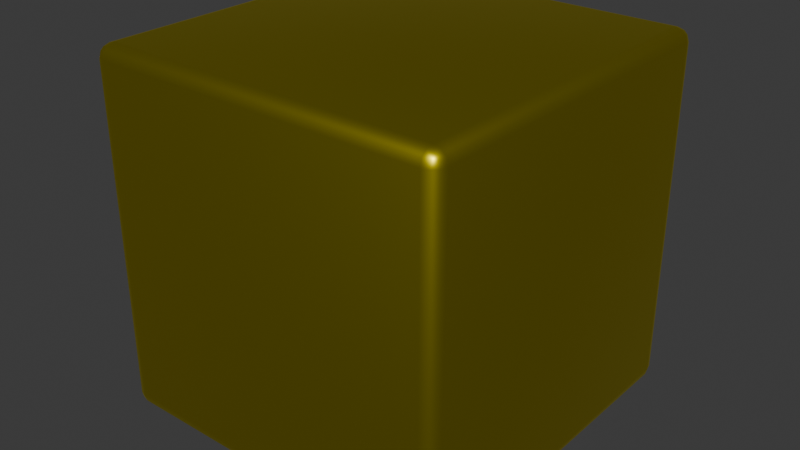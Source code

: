 # Source: goldcube.blend  (saved by Blender 4.3.32; exported with 4.5.12 LTS)
import bpy
from mathutils import Matrix  # noqa: F401  (used for matrix-valued properties, if any)

bpy.ops.wm.read_factory_settings(use_empty=True)
scene = bpy.context.scene
scene.name = 'Scene'

# ---- collections
col_collection = bpy.data.collections.new('Collection'); scene.collection.children.link(col_collection)

# ---- materials (node trees are filled in below, after node groups)
mat_material_001 = bpy.data.materials.new('Material.001')

# ---- material node trees
mat_material_001.use_nodes = True; mat_material_001.node_tree.nodes.clear()
_N = mat_material_001.node_tree.nodes; _L = mat_material_001.node_tree.links
n0 = _N.new('ShaderNodeBsdfPrincipled'); n0.name = 'Principled BSDF'; n0.location = (10, 300)
n0.inputs[0].default_value = (0.8005, 0.6718, 0.0, 1.0)
n0.inputs[1].default_value = 1.0
n0.inputs[2].default_value = 0.4136
n1 = _N.new('ShaderNodeOutputMaterial'); n1.name = 'Material Output'; n1.location = (300, 300)
_L.new(n0.outputs[0], n1.inputs[0])
n1.is_active_output = True

# ---- world
world_world = bpy.data.worlds.new('World'); scene.world = world_world
world_world.use_nodes = True; world_world.node_tree.nodes.clear()
_N = world_world.node_tree.nodes; _L = world_world.node_tree.links
n0 = _N.new('ShaderNodeOutputWorld'); n0.name = 'World Output'; n0.location = (300, 300)
n1 = _N.new('ShaderNodeBackground'); n1.name = 'Background'; n1.location = (10, 300)
n1.inputs[0].default_value = (0.05088, 0.05088, 0.05088, 1.0)
_L.new(n1.outputs[0], n0.inputs[0])
n0.is_active_output = True
world_world.color = (0.05088, 0.05088, 0.05088)
world_world.sun_shadow_jitter_overblur = 0.0

# ---- meshes
me_cube_001 = bpy.data.meshes.new('Cube.001')
me_cube_001.from_pydata([(-0.9251, -0.9251, 0.0), (-0.9251, -1.0, 0.07487), (-1.0, -0.9251, 0.07487), (-0.9251, -0.9625, 0.01), (-0.9625, -0.9251, 0.01), (-0.9609, -0.9609, 0.01972), (-0.9625, -0.99, 0.07487), (-0.9251, -0.99, 0.03748), (-0.9609, -0.9803, 0.03907), (-0.99, -0.9251, 0.03748), (-0.99, -0.9625, 0.07487), (-0.9803, -0.9609, 0.03907), (-0.9251, -1.0, 1.925), (-0.9251, -0.9251, 2.0), (-1.0, -0.9251, 1.925), (-0.9251, -0.99, 1.963), (-0.9625, -0.99, 1.925), (-0.9609, -0.9803, 1.961), (-0.9625, -0.9251, 1.99), (-0.9251, -0.9625, 1.99), (-0.9609, -0.9609, 1.98), (-0.99, -0.9625, 1.925), (-0.99, -0.9251, 1.963), (-0.9803, -0.9609, 1.961), (-0.9251, 0.9251, 0.0), (-1.0, 0.9251, 0.07487), (-0.9251, 1.0, 0.07487), (-0.9625, 0.9251, 0.01), (-0.9251, 0.9625, 0.01), (-0.9609, 0.9609, 0.01972), (-0.99, 0.9625, 0.07487), (-0.99, 0.9251, 0.03748), (-0.9803, 0.9609, 0.03907), (-0.9251, 0.99, 0.03748), (-0.9625, 0.99, 0.07487), (-0.9609, 0.9803, 0.03907), (-0.9251, 0.9251, 2.0), (-0.9251, 1.0, 1.925), (-1.0, 0.9251, 1.925), (-0.9251, 0.9625, 1.99), (-0.9625, 0.9251, 1.99), (-0.9609, 0.9609, 1.98), (-0.9625, 0.99, 1.925), (-0.9251, 0.99, 1.963), (-0.9609, 0.9803, 1.961), (-0.99, 0.9251, 1.963), (-0.99, 0.9625, 1.925), (-0.9803, 0.9609, 1.961), (0.9251, -0.9251, 0.0), (1.0, -0.9251, 0.07487), (0.9251, -1.0, 0.07487), (0.9625, -0.9251, 0.01), (0.9251, -0.9625, 0.01), (0.9609, -0.9609, 0.01972), (0.99, -0.9625, 0.07487), (0.99, -0.9251, 0.03748), (0.9803, -0.9609, 0.03907), (0.9251, -0.99, 0.03748), (0.9625, -0.99, 0.07487), (0.9609, -0.9803, 0.03907), (0.9251, -0.9251, 2.0), (0.9251, -1.0, 1.925), (1.0, -0.9251, 1.925), (0.9251, -0.9625, 1.99), (0.9625, -0.9251, 1.99), (0.9609, -0.9609, 1.98), (0.9625, -0.99, 1.925), (0.9251, -0.99, 1.963), (0.9609, -0.9803, 1.961), (0.99, -0.9251, 1.963), (0.99, -0.9625, 1.925), (0.9803, -0.9609, 1.961), (0.9251, 0.9251, 0.0), (0.9251, 1.0, 0.07487), (1.0, 0.9251, 0.07487), (0.9251, 0.9625, 0.01), (0.9625, 0.9251, 0.01), (0.9609, 0.9609, 0.01972), (0.9625, 0.99, 0.07487), (0.9251, 0.99, 0.03748), (0.9609, 0.9803, 0.03907), (0.99, 0.9251, 0.03748), (0.99, 0.9625, 0.07487), (0.9803, 0.9609, 0.03907), (0.9251, 0.9251, 2.0), (1.0, 0.9251, 1.925), (0.9251, 1.0, 1.925), (0.9625, 0.9251, 1.99), (0.9251, 0.9625, 1.99), (0.9609, 0.9609, 1.98), (0.99, 0.9625, 1.925), (0.99, 0.9251, 1.963), (0.9803, 0.9609, 1.961), (0.9251, 0.99, 1.963), (0.9625, 0.99, 1.925), (0.9609, 0.9803, 1.961)], [], [(50, 61, 12, 1), (74, 85, 62, 49), (84, 36, 13, 60), (2, 14, 38, 25), (26, 37, 86, 73), (0, 3, 5, 4), (3, 7, 8, 5), (1, 6, 8, 7), (6, 10, 11, 8), (2, 9, 11, 10), (9, 4, 5, 11), (5, 8, 11), (12, 15, 17, 16), (15, 19, 20, 17), (13, 18, 20, 19), (18, 22, 23, 20), (14, 21, 23, 22), (21, 16, 17, 23), (17, 20, 23), (24, 27, 29, 28), (27, 31, 32, 29), (25, 30, 32, 31), (30, 34, 35, 32), (26, 33, 35, 34), (33, 28, 29, 35), (29, 32, 35), (36, 39, 41, 40), (39, 43, 44, 41), (37, 42, 44, 43), (42, 46, 47, 44), (38, 45, 47, 46), (45, 40, 41, 47), (41, 44, 47), (48, 51, 53, 52), (51, 55, 56, 53), (49, 54, 56, 55), (54, 58, 59, 56), (50, 57, 59, 58), (57, 52, 53, 59), (53, 56, 59), (60, 63, 65, 64), (63, 67, 68, 65), (61, 66, 68, 67), (66, 70, 71, 68), (62, 69, 71, 70), (69, 64, 65, 71), (65, 68, 71), (72, 75, 77, 76), (75, 79, 80, 77), (73, 78, 80, 79), (78, 82, 83, 80), (74, 81, 83, 82), (81, 76, 77, 83), (77, 80, 83), (84, 87, 89, 88), (87, 91, 92, 89), (85, 90, 92, 91), (90, 94, 95, 92), (86, 93, 95, 94), (93, 88, 89, 95), (89, 92, 95), (24, 0, 4, 27), (27, 4, 9, 31), (31, 9, 2, 25), (1, 12, 16, 6), (6, 16, 21, 10), (10, 21, 14, 2), (13, 36, 40, 18), (18, 40, 45, 22), (22, 45, 38, 14), (37, 26, 34, 42), (42, 34, 30, 46), (46, 30, 25, 38), (72, 24, 28, 75), (75, 28, 33, 79), (79, 33, 26, 73), (36, 84, 88, 39), (39, 88, 93, 43), (43, 93, 86, 37), (85, 74, 82, 90), (90, 82, 78, 94), (94, 78, 73, 86), (48, 72, 76, 51), (51, 76, 81, 55), (55, 81, 74, 49), (84, 60, 64, 87), (87, 64, 69, 91), (91, 69, 62, 85), (61, 50, 58, 66), (66, 58, 54, 70), (70, 54, 49, 62), (0, 48, 52, 3), (3, 52, 57, 7), (7, 57, 50, 1), (60, 13, 19, 63), (63, 19, 15, 67), (67, 15, 12, 61), (24, 72, 48, 0)])
me_cube_001.polygons.foreach_set('use_smooth', [True] * 98)
_uv = me_cube_001.uv_layers.new(name='UVMap')
_uv.uv.foreach_set('vector', [0.3844, 0.7594, 0.6156, 0.7594, 0.6156, 0.9906, 0.3844, 0.9906, 0.3844, 0.5094, 0.6156, 0.5094, 0.6156, 0.7406, 0.3844, 0.7406, 0.6344, 0.5094, 0.8656, 0.5094, 0.8656, 0.7406, 0.6344, 0.7406, 0.3844, 0.009359, 0.6156, 0.009359, 0.6156, 0.2406, 0.3844, 0.2406, 0.3844, 0.2594, 0.6156, 0.2594, 0.6156, 0.4906, 0.3844, 0.4906, 0.1344, 0.7406, 0.1344, 0.7453, 0.1299, 0.7451, 0.1297, 0.7406, 0.1344, 0.7453, 0.1344, 0.75, 0.1299, 0.75, 0.1299, 0.7451, 0.3844, 0.9906, 0.3844, 1.0, 0.375, 0.9951, 0.375, 0.9906, 0.3844, 0.0, 0.3844, 0.004686, 0.375, 0.004883, 0.375, 0.0, 0.3844, 0.009359, 0.375, 0.009359, 0.375, 0.004883, 0.3844, 0.004686, 0.125, 0.7406, 0.1297, 0.7406, 0.1299, 0.7451, 0.125, 0.7451, 0.1299, 0.7451, 0.1299, 0.75, 0.125, 0.7451, 0.6156, 0.9906, 0.6203, 0.9906, 0.6201, 1.0, 0.6156, 1.0, 0.6203, 0.9906, 0.625, 0.9906, 0.625, 1.0, 0.6201, 1.0, 0.8656, 0.7406, 0.875, 0.7406, 0.875, 0.7451, 0.8656, 0.75, 0.625, 0.009359, 0.6203, 0.009359, 0.6201, 0.004883, 0.625, 0.004883, 0.6156, 0.009359, 0.6156, 0.004686, 0.6201, 0.004883, 0.6203, 0.009359, 0.6156, 0.004686, 0.6156, 0.0, 0.6201, 0.0, 0.6201, 0.004883, 0.6201, 0.0, 0.625, 0.004883, 0.6201, 0.004883, 0.1344, 0.5094, 0.1297, 0.5094, 0.1299, 0.5049, 0.1344, 0.5047, 0.1297, 0.5094, 0.125, 0.5094, 0.125, 0.5049, 0.1299, 0.5049, 0.3844, 0.2406, 0.3844, 0.2453, 0.375, 0.2451, 0.375, 0.2406, 0.3844, 0.2453, 0.3844, 0.2547, 0.375, 0.2549, 0.375, 0.2451, 0.3844, 0.2594, 0.375, 0.2594, 0.375, 0.2549, 0.3844, 0.2547, 0.1344, 0.5, 0.1344, 0.5047, 0.1299, 0.5049, 0.1299, 0.5, 0.1299, 0.5049, 0.125, 0.5049, 0.1299, 0.5, 0.8656, 0.5094, 0.8656, 0.5, 0.875, 0.5049, 0.875, 0.5094, 0.625, 0.2594, 0.6203, 0.2594, 0.6201, 0.2549, 0.625, 0.25, 0.6156, 0.2594, 0.6156, 0.2547, 0.6201, 0.2549, 0.6203, 0.2594, 0.6156, 0.2547, 0.6156, 0.2453, 0.6201, 0.2451, 0.6201, 0.2549, 0.6156, 0.2406, 0.6203, 0.2406, 0.6201, 0.2451, 0.6156, 0.2453, 0.6203, 0.2406, 0.625, 0.2406, 0.625, 0.2451, 0.6201, 0.2451, 0.625, 0.2451, 0.6201, 0.2475, 0.6201, 0.2451, 0.3656, 0.7406, 0.3703, 0.7406, 0.3701, 0.7451, 0.3656, 0.7453, 0.3703, 0.7406, 0.3797, 0.7406, 0.3799, 0.7451, 0.3701, 0.7451, 0.3844, 0.7406, 0.3844, 0.7453, 0.3799, 0.7451, 0.3797, 0.7406, 0.3844, 0.7453, 0.3844, 0.7547, 0.375, 0.7549, 0.3799, 0.7451, 0.3844, 0.7594, 0.375, 0.7594, 0.375, 0.7549, 0.3844, 0.7547, 0.3656, 0.75, 0.3656, 0.7453, 0.3701, 0.7451, 0.3701, 0.75, 0.3701, 0.7451, 0.3725, 0.7451, 0.3701, 0.75, 0.6344, 0.7406, 0.6344, 0.75, 0.6299, 0.75, 0.6297, 0.7406, 0.625, 0.7594, 0.6203, 0.7594, 0.6201, 0.7549, 0.625, 0.7549, 0.6156, 0.7594, 0.6156, 0.7547, 0.6201, 0.7549, 0.6203, 0.7594, 0.6156, 0.7547, 0.6156, 0.7453, 0.6201, 0.7451, 0.6201, 0.7549, 0.6156, 0.7406, 0.6203, 0.7406, 0.6201, 0.7451, 0.6156, 0.7453, 0.6203, 0.7406, 0.6297, 0.7406, 0.6299, 0.75, 0.6201, 0.7451, 0.625, 0.7549, 0.6201, 0.7549, 0.6201, 0.7525, 0.3656, 0.5094, 0.3656, 0.5047, 0.3701, 0.5049, 0.3703, 0.5094, 0.3656, 0.5047, 0.3656, 0.5, 0.3701, 0.5, 0.3701, 0.5049, 0.3844, 0.4906, 0.3844, 0.4953, 0.375, 0.4951, 0.375, 0.4906, 0.3844, 0.4953, 0.3844, 0.5047, 0.3799, 0.5049, 0.375, 0.4951, 0.3844, 0.5094, 0.3797, 0.5094, 0.3799, 0.5049, 0.3844, 0.5047, 0.3797, 0.5094, 0.3703, 0.5094, 0.3701, 0.5049, 0.3799, 0.5049, 0.3701, 0.5049, 0.3701, 0.5, 0.3725, 0.5049, 0.6344, 0.5094, 0.6297, 0.5094, 0.6299, 0.5, 0.6344, 0.5, 0.6297, 0.5094, 0.6203, 0.5094, 0.6201, 0.5049, 0.6299, 0.5, 0.6156, 0.5094, 0.6156, 0.5047, 0.6201, 0.5049, 0.6203, 0.5094, 0.6156, 0.5047, 0.6156, 0.4953, 0.6201, 0.4951, 0.6201, 0.5049, 0.6156, 0.4906, 0.6203, 0.4906, 0.6201, 0.4951, 0.6156, 0.4953, 0.6203, 0.4906, 0.625, 0.4906, 0.625, 0.4951, 0.6201, 0.4951, 0.625, 0.4951, 0.6201, 0.4975, 0.6201, 0.4951, 0.1344, 0.5094, 0.1344, 0.7406, 0.1297, 0.7406, 0.1297, 0.5094, 0.1297, 0.5094, 0.1297, 0.7406, 0.125, 0.7406, 0.125, 0.5094, 0.375, 0.2406, 0.375, 0.009359, 0.3844, 0.009359, 0.3844, 0.2406, 0.3844, 0.9906, 0.6156, 0.9906, 0.6156, 1.0, 0.3844, 1.0, 0.3844, 0.0, 0.6156, 0.0, 0.6156, 0.004686, 0.3844, 0.004686, 0.3844, 0.004686, 0.6156, 0.004686, 0.6156, 0.009359, 0.3844, 0.009359, 0.8656, 0.7406, 0.8656, 0.5094, 0.875, 0.5094, 0.875, 0.7406, 0.625, 0.009359, 0.625, 0.2406, 0.6203, 0.2406, 0.6203, 0.009359, 0.6203, 0.009359, 0.6203, 0.2406, 0.6156, 0.2406, 0.6156, 0.009359, 0.6156, 0.2594, 0.3844, 0.2594, 0.3844, 0.2547, 0.6156, 0.2547, 0.6156, 0.2547, 0.3844, 0.2547, 0.3844, 0.2453, 0.6156, 0.2453, 0.6156, 0.2453, 0.3844, 0.2453, 0.3844, 0.2406, 0.6156, 0.2406, 0.3656, 0.5094, 0.1344, 0.5094, 0.1344, 0.5047, 0.3656, 0.5047, 0.3656, 0.5047, 0.1344, 0.5047, 0.1344, 0.5, 0.3656, 0.5, 0.375, 0.4906, 0.375, 0.2594, 0.3844, 0.2594, 0.3844, 0.4906, 0.8656, 0.5094, 0.6344, 0.5094, 0.6344, 0.5, 0.8656, 0.5, 0.625, 0.2594, 0.625, 0.4906, 0.6203, 0.4906, 0.6203, 0.2594, 0.6203, 0.2594, 0.6203, 0.4906, 0.6156, 0.4906, 0.6156, 0.2594, 0.6156, 0.5094, 0.3844, 0.5094, 0.3844, 0.5047, 0.6156, 0.5047, 0.6156, 0.5047, 0.3844, 0.5047, 0.3844, 0.4953, 0.6156, 0.4953, 0.6156, 0.4953, 0.3844, 0.4953, 0.3844, 0.4906, 0.6156, 0.4906, 0.3656, 0.7406, 0.3656, 0.5094, 0.3703, 0.5094, 0.3703, 0.7406, 0.3703, 0.7406, 0.3703, 0.5094, 0.3797, 0.5094, 0.3797, 0.7406, 0.3797, 0.7406, 0.3797, 0.5094, 0.3844, 0.5094, 0.3844, 0.7406, 0.6344, 0.5094, 0.6344, 0.7406, 0.6297, 0.7406, 0.6297, 0.5094, 0.6297, 0.5094, 0.6297, 0.7406, 0.6203, 0.7406, 0.6203, 0.5094, 0.6203, 0.5094, 0.6203, 0.7406, 0.6156, 0.7406, 0.6156, 0.5094, 0.6156, 0.7594, 0.3844, 0.7594, 0.3844, 0.7547, 0.6156, 0.7547, 0.6156, 0.7547, 0.3844, 0.7547, 0.3844, 0.7453, 0.6156, 0.7453, 0.6156, 0.7453, 0.3844, 0.7453, 0.3844, 0.7406, 0.6156, 0.7406, 0.1344, 0.7406, 0.3656, 0.7406, 0.3656, 0.7453, 0.1344, 0.7453, 0.1344, 0.7453, 0.3656, 0.7453, 0.3656, 0.75, 0.1344, 0.75, 0.375, 0.9906, 0.375, 0.7594, 0.3844, 0.7594, 0.3844, 0.9906, 0.6344, 0.7406, 0.8656, 0.7406, 0.8656, 0.75, 0.6344, 0.75, 0.625, 0.7594, 0.625, 0.9906, 0.6203, 0.9906, 0.6203, 0.7594, 0.6203, 0.7594, 0.6203, 0.9906, 0.6156, 0.9906, 0.6156, 0.7594, 0.1344, 0.5094, 0.3656, 0.5094, 0.3656, 0.7406, 0.1344, 0.7406])
me_cube_001.materials.append(mat_material_001)
me_cube_001.update()

# ---- objects
ob_cube = bpy.data.objects.new('Cube', me_cube_001)

# ---- transforms, parenting, visibility, modifiers, constraints
ob_cube.location = (0.0, 0.0, 0.0)

# ---- collection membership
col_collection.objects.link(ob_cube)

# ---- scene / render settings (as saved in the file)
scene.frame_start = 1; scene.frame_end = 250; scene.frame_set(1)
scene.render.engine = 'BLENDER_EEVEE_NEXT'
bpy.context.view_layer.update()

# ---- added for rendering (the .blend has no active camera and no usable light): camera, sun
cam_auto = bpy.data.cameras.new('AutoCamera')
cam_auto.lens = 50.0
cam_auto.sensor_width = 36.0
cam_auto.clip_end = 1000.0
ob_auto_camera = bpy.data.objects.new('AutoCamera', cam_auto)
scene.collection.objects.link(ob_auto_camera)
ob_auto_camera.location = (3.20507, -3.84609, 3.56406)
ob_auto_camera.rotation_euler = (1.09748, -7.21219e-08, 0.694738)
scene.camera = ob_auto_camera
light_auto_sun = bpy.data.lights.new('AutoSun', 'SUN')
light_auto_sun.energy = 3.0
light_auto_sun.angle = 0.0523599
ob_auto_sun = bpy.data.objects.new('AutoSun', light_auto_sun)
scene.collection.objects.link(ob_auto_sun)
ob_auto_sun.rotation_euler = (0.872665, 0.174533, 0.523599)
bpy.context.view_layer.update()
